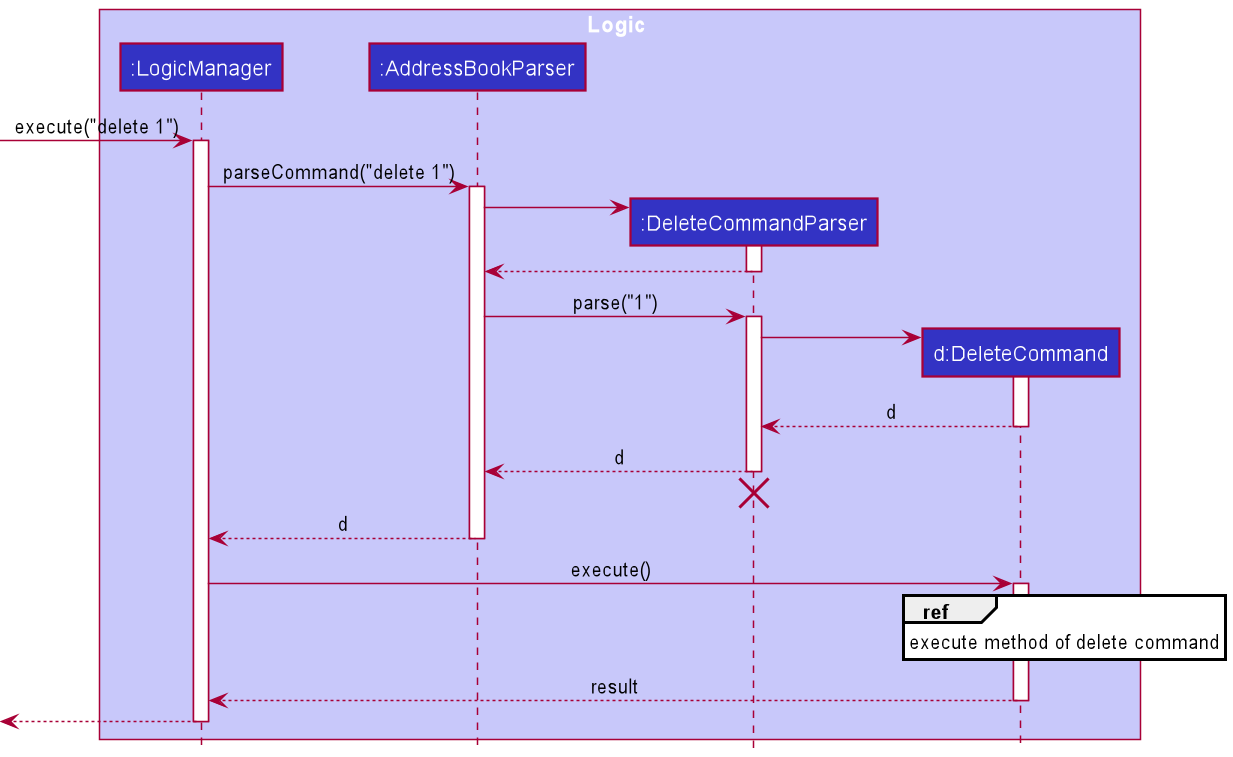

The diagram above was rendered by PlantUML. Its source (embedded in the PNG):
@startuml
!include style.puml

box Logic LOGIC_COLOR_T1
participant ":LogicManager" as LogicManager LOGIC_COLOR
participant ":AddressBookParser" as AddressBookParser LOGIC_COLOR
participant ":DeleteCommandParser" as DeleteCommandParser LOGIC_COLOR
participant "d:DeleteCommand" as DeleteCommand LOGIC_COLOR
end box


[-> LogicManager : execute("delete 1")
activate LogicManager

LogicManager -> AddressBookParser : parseCommand("delete 1")
activate AddressBookParser

create DeleteCommandParser
AddressBookParser -> DeleteCommandParser
activate DeleteCommandParser

DeleteCommandParser --> AddressBookParser
deactivate DeleteCommandParser

AddressBookParser -> DeleteCommandParser : parse("1")
activate DeleteCommandParser

create DeleteCommand
DeleteCommandParser -> DeleteCommand
activate DeleteCommand

DeleteCommand --> DeleteCommandParser : d
deactivate DeleteCommand

DeleteCommandParser --> AddressBookParser : d
deactivate DeleteCommandParser
'Hidden arrow to position the destroy marker below the end of the activation bar.
DeleteCommandParser -[hidden]-> AddressBookParser
destroy DeleteCommandParser

AddressBookParser --> LogicManager : d
deactivate AddressBookParser

LogicManager -> DeleteCommand : execute()
activate DeleteCommand

ref over DeleteCommand : execute method of delete command

DeleteCommand --> LogicManager : result
deactivate DeleteCommand

[<--LogicManager
deactivate LogicManager
@enduml